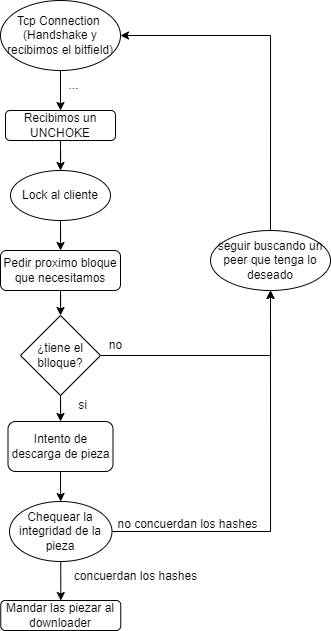

The diagram above was exported from draw.io. Its source (the exported page's mxGraphModel, read from the mxfile embedded in the PNG):
<mxGraphModel dx="579" dy="323" grid="1" gridSize="10" guides="1" tooltips="1" connect="1" arrows="1" fold="1" page="1" pageScale="1" pageWidth="827" pageHeight="1169" math="0" shadow="0">
  <root>
    <mxCell id="0" />
    <mxCell id="1" parent="0" />
    <mxCell id="PbNrTyiIqNR2ew9J8mlo-2" style="edgeStyle=orthogonalEdgeStyle;rounded=0;orthogonalLoop=1;jettySize=auto;html=1;" parent="1" source="PbNrTyiIqNR2ew9J8mlo-1" target="PbNrTyiIqNR2ew9J8mlo-3" edge="1">
      <mxGeometry relative="1" as="geometry">
        <mxPoint x="400" y="230" as="targetPoint" />
      </mxGeometry>
    </mxCell>
    <mxCell id="PbNrTyiIqNR2ew9J8mlo-1" value="Tcp Connection &lt;br&gt;(Handshake y recibimos el bitfield)" style="ellipse;whiteSpace=wrap;html=1;" parent="1" vertex="1">
      <mxGeometry x="340" y="60" width="120" height="70" as="geometry" />
    </mxCell>
    <mxCell id="PbNrTyiIqNR2ew9J8mlo-4" style="edgeStyle=orthogonalEdgeStyle;rounded=0;orthogonalLoop=1;jettySize=auto;html=1;" parent="1" source="PbNrTyiIqNR2ew9J8mlo-3" target="PbNrTyiIqNR2ew9J8mlo-5" edge="1">
      <mxGeometry relative="1" as="geometry">
        <mxPoint x="400" y="320" as="targetPoint" />
      </mxGeometry>
    </mxCell>
    <mxCell id="PbNrTyiIqNR2ew9J8mlo-3" value="Recibimos un UNCHOKE" style="rounded=1;whiteSpace=wrap;html=1;" parent="1" vertex="1">
      <mxGeometry x="345" y="170" width="110" height="30" as="geometry" />
    </mxCell>
    <mxCell id="PbNrTyiIqNR2ew9J8mlo-6" style="edgeStyle=orthogonalEdgeStyle;rounded=0;orthogonalLoop=1;jettySize=auto;html=1;" parent="1" source="PbNrTyiIqNR2ew9J8mlo-5" target="PbNrTyiIqNR2ew9J8mlo-7" edge="1">
      <mxGeometry relative="1" as="geometry">
        <mxPoint x="400" y="420" as="targetPoint" />
      </mxGeometry>
    </mxCell>
    <mxCell id="PbNrTyiIqNR2ew9J8mlo-5" value="Lock al cliente" style="ellipse;whiteSpace=wrap;html=1;" parent="1" vertex="1">
      <mxGeometry x="350" y="230" width="100" height="50" as="geometry" />
    </mxCell>
    <mxCell id="PbNrTyiIqNR2ew9J8mlo-11" style="edgeStyle=orthogonalEdgeStyle;rounded=0;orthogonalLoop=1;jettySize=auto;html=1;entryX=0.5;entryY=0;entryDx=0;entryDy=0;" parent="1" source="PbNrTyiIqNR2ew9J8mlo-7" target="PbNrTyiIqNR2ew9J8mlo-8" edge="1">
      <mxGeometry relative="1" as="geometry" />
    </mxCell>
    <mxCell id="PbNrTyiIqNR2ew9J8mlo-7" value="Pedir proximo bloque que necesitamos" style="rounded=1;whiteSpace=wrap;html=1;" parent="1" vertex="1">
      <mxGeometry x="340" y="310" width="120" height="40" as="geometry" />
    </mxCell>
    <mxCell id="PbNrTyiIqNR2ew9J8mlo-15" style="edgeStyle=orthogonalEdgeStyle;rounded=0;orthogonalLoop=1;jettySize=auto;html=1;entryX=0.5;entryY=0;entryDx=0;entryDy=0;" parent="1" source="PbNrTyiIqNR2ew9J8mlo-8" target="PbNrTyiIqNR2ew9J8mlo-12" edge="1">
      <mxGeometry relative="1" as="geometry" />
    </mxCell>
    <mxCell id="BDcGql9p036k1t5X03Ch-6" style="edgeStyle=orthogonalEdgeStyle;rounded=0;orthogonalLoop=1;jettySize=auto;html=1;entryX=0.5;entryY=1;entryDx=0;entryDy=0;" edge="1" parent="1" source="PbNrTyiIqNR2ew9J8mlo-8" target="BDcGql9p036k1t5X03Ch-5">
      <mxGeometry relative="1" as="geometry" />
    </mxCell>
    <mxCell id="PbNrTyiIqNR2ew9J8mlo-8" value="¿tiene el blloque?" style="rhombus;whiteSpace=wrap;html=1;" parent="1" vertex="1">
      <mxGeometry x="360" y="375" width="80" height="80" as="geometry" />
    </mxCell>
    <mxCell id="PbNrTyiIqNR2ew9J8mlo-10" value="si" style="text;html=1;align=center;verticalAlign=middle;resizable=0;points=[];autosize=1;strokeColor=none;fillColor=none;" parent="1" vertex="1">
      <mxGeometry x="407" y="450" width="30" height="30" as="geometry" />
    </mxCell>
    <mxCell id="BDcGql9p036k1t5X03Ch-4" style="edgeStyle=orthogonalEdgeStyle;rounded=0;orthogonalLoop=1;jettySize=auto;html=1;" edge="1" parent="1" source="PbNrTyiIqNR2ew9J8mlo-12" target="BDcGql9p036k1t5X03Ch-3">
      <mxGeometry relative="1" as="geometry" />
    </mxCell>
    <mxCell id="PbNrTyiIqNR2ew9J8mlo-12" value="Intento de descarga de pieza" style="rounded=1;whiteSpace=wrap;html=1;" parent="1" vertex="1">
      <mxGeometry x="347.5" y="481" width="105" height="50" as="geometry" />
    </mxCell>
    <mxCell id="BDcGql9p036k1t5X03Ch-2" value="..." style="text;html=1;align=center;verticalAlign=middle;resizable=0;points=[];autosize=1;strokeColor=none;fillColor=none;" vertex="1" parent="1">
      <mxGeometry x="398" y="130" width="30" height="30" as="geometry" />
    </mxCell>
    <mxCell id="BDcGql9p036k1t5X03Ch-7" style="edgeStyle=orthogonalEdgeStyle;rounded=0;orthogonalLoop=1;jettySize=auto;html=1;entryX=0.5;entryY=1;entryDx=0;entryDy=0;" edge="1" parent="1" source="BDcGql9p036k1t5X03Ch-3" target="BDcGql9p036k1t5X03Ch-5">
      <mxGeometry relative="1" as="geometry" />
    </mxCell>
    <mxCell id="BDcGql9p036k1t5X03Ch-13" value="" style="edgeStyle=orthogonalEdgeStyle;rounded=0;orthogonalLoop=1;jettySize=auto;html=1;" edge="1" parent="1" source="BDcGql9p036k1t5X03Ch-3" target="BDcGql9p036k1t5X03Ch-12">
      <mxGeometry relative="1" as="geometry" />
    </mxCell>
    <mxCell id="BDcGql9p036k1t5X03Ch-3" value="Chequear la integridad de la pieza" style="ellipse;whiteSpace=wrap;html=1;" vertex="1" parent="1">
      <mxGeometry x="349" y="561" width="102.5" height="60" as="geometry" />
    </mxCell>
    <mxCell id="BDcGql9p036k1t5X03Ch-15" style="edgeStyle=orthogonalEdgeStyle;rounded=0;orthogonalLoop=1;jettySize=auto;html=1;entryX=1;entryY=0.5;entryDx=0;entryDy=0;" edge="1" parent="1" source="BDcGql9p036k1t5X03Ch-5" target="PbNrTyiIqNR2ew9J8mlo-1">
      <mxGeometry relative="1" as="geometry">
        <Array as="points">
          <mxPoint x="610" y="95" />
        </Array>
      </mxGeometry>
    </mxCell>
    <mxCell id="BDcGql9p036k1t5X03Ch-5" value="seguir buscando un peer que tenga lo deseado" style="ellipse;whiteSpace=wrap;html=1;" vertex="1" parent="1">
      <mxGeometry x="550" y="290" width="120" height="60" as="geometry" />
    </mxCell>
    <mxCell id="BDcGql9p036k1t5X03Ch-8" value="no" style="text;html=1;align=center;verticalAlign=middle;resizable=0;points=[];autosize=1;strokeColor=none;fillColor=none;" vertex="1" parent="1">
      <mxGeometry x="435" y="390" width="40" height="30" as="geometry" />
    </mxCell>
    <mxCell id="BDcGql9p036k1t5X03Ch-10" value="no concuerdan los hashes" style="text;html=1;align=center;verticalAlign=middle;resizable=0;points=[];autosize=1;strokeColor=none;fillColor=none;" vertex="1" parent="1">
      <mxGeometry x="447" y="569" width="160" height="30" as="geometry" />
    </mxCell>
    <mxCell id="BDcGql9p036k1t5X03Ch-12" value="Mandar las piezar al downloader" style="rounded=1;whiteSpace=wrap;html=1;" vertex="1" parent="1">
      <mxGeometry x="340.25" y="660" width="120" height="30" as="geometry" />
    </mxCell>
    <mxCell id="BDcGql9p036k1t5X03Ch-14" value="concuerdan los hashes" style="text;html=1;align=center;verticalAlign=middle;resizable=0;points=[];autosize=1;strokeColor=none;fillColor=none;" vertex="1" parent="1">
      <mxGeometry x="400" y="621" width="150" height="30" as="geometry" />
    </mxCell>
  </root>
</mxGraphModel>